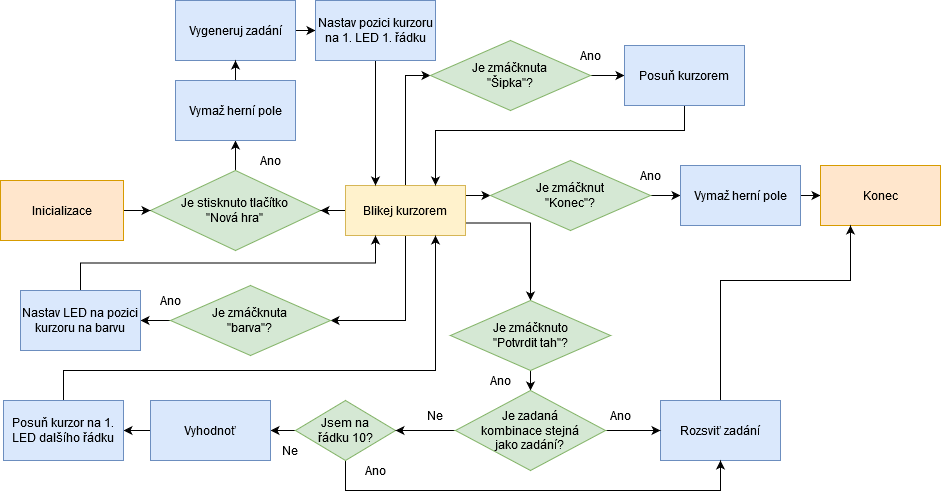

The diagram above was exported from draw.io. Its source (the exported page's mxGraphModel, read from the mxfile embedded in the PNG):
<mxGraphModel dx="1865" dy="585" grid="1" gridSize="10" guides="1" tooltips="1" connect="1" arrows="1" fold="1" page="1" pageScale="1" pageWidth="827" pageHeight="1169" math="0" shadow="0">
  <root>
    <mxCell id="0" />
    <mxCell id="1" parent="0" />
    <mxCell id="4CZ8CgJe3RLg7eyqRUlw-7" style="edgeStyle=orthogonalEdgeStyle;rounded=0;orthogonalLoop=1;jettySize=auto;html=1;exitX=1;exitY=0.5;exitDx=0;exitDy=0;entryX=0;entryY=0.5;entryDx=0;entryDy=0;" edge="1" parent="1" source="ekqsMXQY0wwgv6IT5kud-1" target="ekqsMXQY0wwgv6IT5kud-6">
      <mxGeometry relative="1" as="geometry" />
    </mxCell>
    <mxCell id="ekqsMXQY0wwgv6IT5kud-1" value="Vygeneruj zadání" style="rounded=0;whiteSpace=wrap;html=1;fillColor=#dae8fc;strokeColor=#6c8ebf;" parent="1" vertex="1">
      <mxGeometry x="-95" y="170" width="120" height="60" as="geometry" />
    </mxCell>
    <mxCell id="4CZ8CgJe3RLg7eyqRUlw-4" style="edgeStyle=orthogonalEdgeStyle;rounded=0;orthogonalLoop=1;jettySize=auto;html=1;exitX=0.5;exitY=0;exitDx=0;exitDy=0;entryX=0.5;entryY=1;entryDx=0;entryDy=0;" edge="1" parent="1" source="ekqsMXQY0wwgv6IT5kud-2" target="ekqsMXQY0wwgv6IT5kud-16">
      <mxGeometry relative="1" as="geometry" />
    </mxCell>
    <mxCell id="ekqsMXQY0wwgv6IT5kud-2" value="&lt;div&gt;Je stisknuto tlačítko &lt;br&gt;&lt;/div&gt;&lt;div&gt;&quot;Nová hra&quot;&lt;/div&gt;" style="rhombus;whiteSpace=wrap;html=1;fillColor=#d5e8d4;strokeColor=#82b366;" parent="1" vertex="1">
      <mxGeometry x="-120" y="340" width="170" height="80" as="geometry" />
    </mxCell>
    <mxCell id="4CZ8CgJe3RLg7eyqRUlw-5" style="edgeStyle=orthogonalEdgeStyle;rounded=0;orthogonalLoop=1;jettySize=auto;html=1;exitX=0;exitY=0.5;exitDx=0;exitDy=0;entryX=1;entryY=0.5;entryDx=0;entryDy=0;" edge="1" parent="1" source="ekqsMXQY0wwgv6IT5kud-5" target="ekqsMXQY0wwgv6IT5kud-2">
      <mxGeometry relative="1" as="geometry" />
    </mxCell>
    <mxCell id="4CZ8CgJe3RLg7eyqRUlw-9" style="edgeStyle=orthogonalEdgeStyle;rounded=0;orthogonalLoop=1;jettySize=auto;html=1;exitX=0.5;exitY=0;exitDx=0;exitDy=0;entryX=0;entryY=0.5;entryDx=0;entryDy=0;" edge="1" parent="1" source="ekqsMXQY0wwgv6IT5kud-5" target="ekqsMXQY0wwgv6IT5kud-8">
      <mxGeometry relative="1" as="geometry" />
    </mxCell>
    <mxCell id="4CZ8CgJe3RLg7eyqRUlw-13" style="edgeStyle=orthogonalEdgeStyle;rounded=0;orthogonalLoop=1;jettySize=auto;html=1;exitX=0.5;exitY=1;exitDx=0;exitDy=0;entryX=1;entryY=0.5;entryDx=0;entryDy=0;" edge="1" parent="1" source="ekqsMXQY0wwgv6IT5kud-5" target="ekqsMXQY0wwgv6IT5kud-9">
      <mxGeometry relative="1" as="geometry" />
    </mxCell>
    <mxCell id="4CZ8CgJe3RLg7eyqRUlw-16" style="edgeStyle=orthogonalEdgeStyle;rounded=0;orthogonalLoop=1;jettySize=auto;html=1;exitX=1;exitY=0.75;exitDx=0;exitDy=0;entryX=0.5;entryY=0;entryDx=0;entryDy=0;" edge="1" parent="1" source="ekqsMXQY0wwgv6IT5kud-5" target="ekqsMXQY0wwgv6IT5kud-39">
      <mxGeometry relative="1" as="geometry">
        <Array as="points">
          <mxPoint x="260" y="393" />
        </Array>
      </mxGeometry>
    </mxCell>
    <mxCell id="4CZ8CgJe3RLg7eyqRUlw-24" style="edgeStyle=orthogonalEdgeStyle;rounded=0;orthogonalLoop=1;jettySize=auto;html=1;entryX=0;entryY=0.5;entryDx=0;entryDy=0;" edge="1" parent="1" source="ekqsMXQY0wwgv6IT5kud-5" target="ekqsMXQY0wwgv6IT5kud-10">
      <mxGeometry relative="1" as="geometry">
        <Array as="points">
          <mxPoint x="210" y="365" />
          <mxPoint x="210" y="365" />
        </Array>
      </mxGeometry>
    </mxCell>
    <mxCell id="ekqsMXQY0wwgv6IT5kud-5" value="Blikej kurzorem" style="rounded=0;whiteSpace=wrap;html=1;fillColor=#fff2cc;strokeColor=#d6b656;" parent="1" vertex="1">
      <mxGeometry x="75" y="355" width="120" height="50" as="geometry" />
    </mxCell>
    <mxCell id="4CZ8CgJe3RLg7eyqRUlw-8" style="edgeStyle=orthogonalEdgeStyle;rounded=0;orthogonalLoop=1;jettySize=auto;html=1;exitX=0.5;exitY=1;exitDx=0;exitDy=0;entryX=0.25;entryY=0;entryDx=0;entryDy=0;" edge="1" parent="1" source="ekqsMXQY0wwgv6IT5kud-6" target="ekqsMXQY0wwgv6IT5kud-5">
      <mxGeometry relative="1" as="geometry" />
    </mxCell>
    <mxCell id="ekqsMXQY0wwgv6IT5kud-6" value="Nastav pozici kurzoru na 1. LED 1. řádku" style="rounded=0;whiteSpace=wrap;html=1;fillColor=#dae8fc;strokeColor=#6c8ebf;" parent="1" vertex="1">
      <mxGeometry x="45" y="170" width="120" height="60" as="geometry" />
    </mxCell>
    <mxCell id="4CZ8CgJe3RLg7eyqRUlw-11" style="edgeStyle=orthogonalEdgeStyle;rounded=0;orthogonalLoop=1;jettySize=auto;html=1;exitX=1;exitY=0.5;exitDx=0;exitDy=0;entryX=0;entryY=0.5;entryDx=0;entryDy=0;" edge="1" parent="1" source="ekqsMXQY0wwgv6IT5kud-8" target="ekqsMXQY0wwgv6IT5kud-21">
      <mxGeometry relative="1" as="geometry" />
    </mxCell>
    <mxCell id="ekqsMXQY0wwgv6IT5kud-8" value="&lt;div&gt;Je zmáčknuta &lt;br&gt;&lt;/div&gt;&lt;div&gt;&quot;Šipka&quot;?&lt;/div&gt;" style="rhombus;whiteSpace=wrap;html=1;fillColor=#d5e8d4;strokeColor=#82b366;" parent="1" vertex="1">
      <mxGeometry x="160" y="210" width="160" height="70" as="geometry" />
    </mxCell>
    <mxCell id="4CZ8CgJe3RLg7eyqRUlw-14" style="edgeStyle=orthogonalEdgeStyle;rounded=0;orthogonalLoop=1;jettySize=auto;html=1;exitX=0;exitY=0.5;exitDx=0;exitDy=0;entryX=1;entryY=0.5;entryDx=0;entryDy=0;" edge="1" parent="1" source="ekqsMXQY0wwgv6IT5kud-9" target="ekqsMXQY0wwgv6IT5kud-34">
      <mxGeometry relative="1" as="geometry" />
    </mxCell>
    <mxCell id="ekqsMXQY0wwgv6IT5kud-9" value="&lt;div&gt;Je zmáčknuta &lt;br&gt;&lt;/div&gt;&lt;div&gt;&quot;barva&quot;?&lt;/div&gt;" style="rhombus;whiteSpace=wrap;html=1;fillColor=#d5e8d4;strokeColor=#82b366;" parent="1" vertex="1">
      <mxGeometry x="-100" y="455" width="160" height="70" as="geometry" />
    </mxCell>
    <mxCell id="4CZ8CgJe3RLg7eyqRUlw-25" style="edgeStyle=orthogonalEdgeStyle;rounded=0;orthogonalLoop=1;jettySize=auto;html=1;entryX=0;entryY=0.5;entryDx=0;entryDy=0;" edge="1" parent="1" source="ekqsMXQY0wwgv6IT5kud-10" target="ekqsMXQY0wwgv6IT5kud-41">
      <mxGeometry relative="1" as="geometry" />
    </mxCell>
    <mxCell id="ekqsMXQY0wwgv6IT5kud-10" value="&lt;div&gt;Je zmáčknut&lt;/div&gt;&lt;div&gt;&quot;Konec&quot;?&lt;/div&gt;" style="rhombus;whiteSpace=wrap;html=1;fillColor=#d5e8d4;strokeColor=#82b366;" parent="1" vertex="1">
      <mxGeometry x="220" y="330" width="160" height="70" as="geometry" />
    </mxCell>
    <mxCell id="4CZ8CgJe3RLg7eyqRUlw-6" style="edgeStyle=orthogonalEdgeStyle;rounded=0;orthogonalLoop=1;jettySize=auto;html=1;exitX=0.5;exitY=0;exitDx=0;exitDy=0;entryX=0.5;entryY=1;entryDx=0;entryDy=0;" edge="1" parent="1" source="ekqsMXQY0wwgv6IT5kud-16" target="ekqsMXQY0wwgv6IT5kud-1">
      <mxGeometry relative="1" as="geometry" />
    </mxCell>
    <mxCell id="ekqsMXQY0wwgv6IT5kud-16" value="Vymaž herní pole" style="rounded=0;whiteSpace=wrap;html=1;fillColor=#dae8fc;strokeColor=#6c8ebf;" parent="1" vertex="1">
      <mxGeometry x="-95" y="250" width="120" height="60" as="geometry" />
    </mxCell>
    <mxCell id="ekqsMXQY0wwgv6IT5kud-19" value="Ano" style="text;html=1;strokeColor=none;fillColor=none;align=center;verticalAlign=middle;whiteSpace=wrap;rounded=0;" parent="1" vertex="1">
      <mxGeometry x="210" y="540" width="40" height="20" as="geometry" />
    </mxCell>
    <mxCell id="4CZ8CgJe3RLg7eyqRUlw-12" style="edgeStyle=orthogonalEdgeStyle;rounded=0;orthogonalLoop=1;jettySize=auto;html=1;exitX=0.5;exitY=1;exitDx=0;exitDy=0;entryX=0.75;entryY=0;entryDx=0;entryDy=0;" edge="1" parent="1" source="ekqsMXQY0wwgv6IT5kud-21" target="ekqsMXQY0wwgv6IT5kud-5">
      <mxGeometry relative="1" as="geometry">
        <Array as="points">
          <mxPoint x="414" y="300" />
          <mxPoint x="165" y="300" />
        </Array>
      </mxGeometry>
    </mxCell>
    <mxCell id="ekqsMXQY0wwgv6IT5kud-21" value="&lt;div&gt;Posuň kurzorem&lt;br&gt;&lt;/div&gt;" style="rounded=0;whiteSpace=wrap;html=1;fillColor=#dae8fc;strokeColor=#6c8ebf;" parent="1" vertex="1">
      <mxGeometry x="354" y="215" width="120" height="60" as="geometry" />
    </mxCell>
    <mxCell id="ekqsMXQY0wwgv6IT5kud-25" value="Ano" style="text;html=1;strokeColor=none;fillColor=none;align=center;verticalAlign=middle;whiteSpace=wrap;rounded=0;" parent="1" vertex="1">
      <mxGeometry x="-20" y="320" width="40" height="20" as="geometry" />
    </mxCell>
    <mxCell id="4CZ8CgJe3RLg7eyqRUlw-15" style="edgeStyle=orthogonalEdgeStyle;rounded=0;orthogonalLoop=1;jettySize=auto;html=1;exitX=0.5;exitY=0;exitDx=0;exitDy=0;entryX=0.25;entryY=1;entryDx=0;entryDy=0;" edge="1" parent="1" source="ekqsMXQY0wwgv6IT5kud-34" target="ekqsMXQY0wwgv6IT5kud-5">
      <mxGeometry relative="1" as="geometry" />
    </mxCell>
    <mxCell id="ekqsMXQY0wwgv6IT5kud-34" value="Nastav LED na pozici kurzoru na barvu" style="rounded=0;whiteSpace=wrap;html=1;fillColor=#dae8fc;strokeColor=#6c8ebf;" parent="1" vertex="1">
      <mxGeometry x="-250" y="460" width="120" height="60" as="geometry" />
    </mxCell>
    <mxCell id="ekqsMXQY0wwgv6IT5kud-36" value="Ano" style="text;html=1;strokeColor=none;fillColor=none;align=center;verticalAlign=middle;whiteSpace=wrap;rounded=0;" parent="1" vertex="1">
      <mxGeometry x="330" y="575" width="40" height="20" as="geometry" />
    </mxCell>
    <mxCell id="4CZ8CgJe3RLg7eyqRUlw-17" style="edgeStyle=orthogonalEdgeStyle;rounded=0;orthogonalLoop=1;jettySize=auto;html=1;exitX=0.5;exitY=1;exitDx=0;exitDy=0;entryX=0.5;entryY=0;entryDx=0;entryDy=0;" edge="1" parent="1" source="ekqsMXQY0wwgv6IT5kud-39" target="ekqsMXQY0wwgv6IT5kud-64">
      <mxGeometry relative="1" as="geometry" />
    </mxCell>
    <mxCell id="ekqsMXQY0wwgv6IT5kud-39" value="&lt;div&gt;Je zmáčknuto&lt;/div&gt;&lt;div&gt;&quot;Potvrdit tah&quot;?&lt;/div&gt;" style="rhombus;whiteSpace=wrap;html=1;fillColor=#d5e8d4;strokeColor=#82b366;" parent="1" vertex="1">
      <mxGeometry x="180" y="470" width="160" height="70" as="geometry" />
    </mxCell>
    <mxCell id="4CZ8CgJe3RLg7eyqRUlw-26" style="edgeStyle=orthogonalEdgeStyle;rounded=0;orthogonalLoop=1;jettySize=auto;html=1;entryX=0;entryY=0.5;entryDx=0;entryDy=0;" edge="1" parent="1" source="ekqsMXQY0wwgv6IT5kud-41" target="ekqsMXQY0wwgv6IT5kud-43">
      <mxGeometry relative="1" as="geometry" />
    </mxCell>
    <mxCell id="ekqsMXQY0wwgv6IT5kud-41" value="Vymaž herní pole" style="rounded=0;whiteSpace=wrap;html=1;fillColor=#dae8fc;strokeColor=#6c8ebf;" parent="1" vertex="1">
      <mxGeometry x="410" y="335" width="120" height="60" as="geometry" />
    </mxCell>
    <mxCell id="ekqsMXQY0wwgv6IT5kud-43" value="Konec" style="rounded=0;whiteSpace=wrap;html=1;fillColor=#ffe6cc;strokeColor=#d79b00;" parent="1" vertex="1">
      <mxGeometry x="550" y="335" width="120" height="60" as="geometry" />
    </mxCell>
    <mxCell id="ekqsMXQY0wwgv6IT5kud-48" value="Ano" style="text;html=1;strokeColor=none;fillColor=none;align=center;verticalAlign=middle;whiteSpace=wrap;rounded=0;" parent="1" vertex="1">
      <mxGeometry x="300" y="215" width="40" height="20" as="geometry" />
    </mxCell>
    <mxCell id="ekqsMXQY0wwgv6IT5kud-49" value="Ano" style="text;html=1;strokeColor=none;fillColor=none;align=center;verticalAlign=middle;whiteSpace=wrap;rounded=0;" parent="1" vertex="1">
      <mxGeometry x="-120" y="460" width="40" height="20" as="geometry" />
    </mxCell>
    <mxCell id="4CZ8CgJe3RLg7eyqRUlw-28" style="edgeStyle=orthogonalEdgeStyle;rounded=0;orthogonalLoop=1;jettySize=auto;html=1;exitX=0.5;exitY=0;exitDx=0;exitDy=0;entryX=0.25;entryY=1;entryDx=0;entryDy=0;" edge="1" parent="1" source="ekqsMXQY0wwgv6IT5kud-50" target="ekqsMXQY0wwgv6IT5kud-43">
      <mxGeometry relative="1" as="geometry">
        <Array as="points">
          <mxPoint x="450" y="450" />
          <mxPoint x="580" y="450" />
        </Array>
      </mxGeometry>
    </mxCell>
    <mxCell id="ekqsMXQY0wwgv6IT5kud-50" value="Rozsviť zadání" style="rounded=0;whiteSpace=wrap;html=1;fillColor=#dae8fc;strokeColor=#6c8ebf;" parent="1" vertex="1">
      <mxGeometry x="390" y="570" width="120" height="60" as="geometry" />
    </mxCell>
    <mxCell id="4CZ8CgJe3RLg7eyqRUlw-20" style="edgeStyle=orthogonalEdgeStyle;rounded=0;orthogonalLoop=1;jettySize=auto;html=1;exitX=0;exitY=0.5;exitDx=0;exitDy=0;entryX=1;entryY=0.5;entryDx=0;entryDy=0;" edge="1" parent="1" source="ekqsMXQY0wwgv6IT5kud-51" target="ekqsMXQY0wwgv6IT5kud-53">
      <mxGeometry relative="1" as="geometry" />
    </mxCell>
    <mxCell id="4CZ8CgJe3RLg7eyqRUlw-21" style="edgeStyle=orthogonalEdgeStyle;rounded=0;orthogonalLoop=1;jettySize=auto;html=1;exitX=0.5;exitY=1;exitDx=0;exitDy=0;entryX=0.5;entryY=1;entryDx=0;entryDy=0;" edge="1" parent="1" source="ekqsMXQY0wwgv6IT5kud-51" target="ekqsMXQY0wwgv6IT5kud-50">
      <mxGeometry relative="1" as="geometry">
        <Array as="points">
          <mxPoint x="75" y="660" />
          <mxPoint x="450" y="660" />
        </Array>
      </mxGeometry>
    </mxCell>
    <mxCell id="ekqsMXQY0wwgv6IT5kud-51" value="&lt;div&gt;Jsem na&lt;/div&gt;&lt;div&gt;řádku 10?&lt;/div&gt;" style="rhombus;whiteSpace=wrap;html=1;fillColor=#d5e8d4;strokeColor=#82b366;" parent="1" vertex="1">
      <mxGeometry x="25" y="570" width="100" height="60" as="geometry" />
    </mxCell>
    <mxCell id="ekqsMXQY0wwgv6IT5kud-52" value="&lt;div&gt;Ne&lt;/div&gt;" style="text;html=1;strokeColor=none;fillColor=none;align=center;verticalAlign=middle;whiteSpace=wrap;rounded=0;" parent="1" vertex="1">
      <mxGeometry x="145" y="575" width="40" height="20" as="geometry" />
    </mxCell>
    <mxCell id="4CZ8CgJe3RLg7eyqRUlw-22" style="edgeStyle=orthogonalEdgeStyle;rounded=0;orthogonalLoop=1;jettySize=auto;html=1;exitX=0;exitY=0.5;exitDx=0;exitDy=0;entryX=1;entryY=0.5;entryDx=0;entryDy=0;" edge="1" parent="1" source="ekqsMXQY0wwgv6IT5kud-53" target="ekqsMXQY0wwgv6IT5kud-54">
      <mxGeometry relative="1" as="geometry" />
    </mxCell>
    <mxCell id="ekqsMXQY0wwgv6IT5kud-53" value="Vyhodnoť" style="rounded=0;whiteSpace=wrap;html=1;fillColor=#dae8fc;strokeColor=#6c8ebf;" parent="1" vertex="1">
      <mxGeometry x="-120" y="570" width="120" height="60" as="geometry" />
    </mxCell>
    <mxCell id="4CZ8CgJe3RLg7eyqRUlw-23" style="edgeStyle=orthogonalEdgeStyle;rounded=0;orthogonalLoop=1;jettySize=auto;html=1;exitX=0.5;exitY=0;exitDx=0;exitDy=0;entryX=0.75;entryY=1;entryDx=0;entryDy=0;" edge="1" parent="1" source="ekqsMXQY0wwgv6IT5kud-54" target="ekqsMXQY0wwgv6IT5kud-5">
      <mxGeometry relative="1" as="geometry">
        <Array as="points">
          <mxPoint x="-207" y="540" />
          <mxPoint x="165" y="540" />
        </Array>
      </mxGeometry>
    </mxCell>
    <mxCell id="ekqsMXQY0wwgv6IT5kud-54" value="Posuň kurzor na 1. LED dalšího řádku" style="rounded=0;whiteSpace=wrap;html=1;fillColor=#dae8fc;strokeColor=#6c8ebf;" parent="1" vertex="1">
      <mxGeometry x="-267" y="570" width="120" height="60" as="geometry" />
    </mxCell>
    <mxCell id="ekqsMXQY0wwgv6IT5kud-60" value="Ano" style="text;html=1;strokeColor=none;fillColor=none;align=center;verticalAlign=middle;whiteSpace=wrap;rounded=0;" parent="1" vertex="1">
      <mxGeometry x="360" y="335" width="40" height="20" as="geometry" />
    </mxCell>
    <mxCell id="4CZ8CgJe3RLg7eyqRUlw-18" style="edgeStyle=orthogonalEdgeStyle;rounded=0;orthogonalLoop=1;jettySize=auto;html=1;entryX=0;entryY=0.5;entryDx=0;entryDy=0;" edge="1" parent="1" source="ekqsMXQY0wwgv6IT5kud-64" target="ekqsMXQY0wwgv6IT5kud-50">
      <mxGeometry relative="1" as="geometry" />
    </mxCell>
    <mxCell id="4CZ8CgJe3RLg7eyqRUlw-19" style="edgeStyle=orthogonalEdgeStyle;rounded=0;orthogonalLoop=1;jettySize=auto;html=1;exitX=0;exitY=0.5;exitDx=0;exitDy=0;entryX=1;entryY=0.5;entryDx=0;entryDy=0;" edge="1" parent="1" source="ekqsMXQY0wwgv6IT5kud-64" target="ekqsMXQY0wwgv6IT5kud-51">
      <mxGeometry relative="1" as="geometry" />
    </mxCell>
    <mxCell id="ekqsMXQY0wwgv6IT5kud-64" value="&lt;div&gt;Je zadaná&lt;/div&gt;&lt;div&gt; kombinace stejná &lt;br&gt;&lt;/div&gt;&lt;div&gt;jako zadání?&lt;/div&gt;" style="rhombus;whiteSpace=wrap;html=1;fillColor=#d5e8d4;strokeColor=#82b366;" parent="1" vertex="1">
      <mxGeometry x="185" y="560" width="150" height="80" as="geometry" />
    </mxCell>
    <mxCell id="ekqsMXQY0wwgv6IT5kud-66" value="Ano" style="text;html=1;strokeColor=none;fillColor=none;align=center;verticalAlign=middle;whiteSpace=wrap;rounded=0;" parent="1" vertex="1">
      <mxGeometry x="85" y="630" width="40" height="20" as="geometry" />
    </mxCell>
    <mxCell id="ekqsMXQY0wwgv6IT5kud-69" value="&lt;div&gt;Ne&lt;/div&gt;" style="text;html=1;strokeColor=none;fillColor=none;align=center;verticalAlign=middle;whiteSpace=wrap;rounded=0;" parent="1" vertex="1">
      <mxGeometry y="610" width="40" height="20" as="geometry" />
    </mxCell>
    <mxCell id="4CZ8CgJe3RLg7eyqRUlw-2" style="edgeStyle=orthogonalEdgeStyle;rounded=0;orthogonalLoop=1;jettySize=auto;html=1;exitX=1;exitY=0.5;exitDx=0;exitDy=0;entryX=0;entryY=0.5;entryDx=0;entryDy=0;" edge="1" parent="1" source="ekqsMXQY0wwgv6IT5kud-70" target="ekqsMXQY0wwgv6IT5kud-2">
      <mxGeometry relative="1" as="geometry" />
    </mxCell>
    <mxCell id="ekqsMXQY0wwgv6IT5kud-70" value="Inicializace" style="rounded=0;whiteSpace=wrap;html=1;fillColor=#ffe6cc;strokeColor=#d79b00;" parent="1" vertex="1">
      <mxGeometry x="-270" y="350" width="123" height="60" as="geometry" />
    </mxCell>
  </root>
</mxGraphModel>